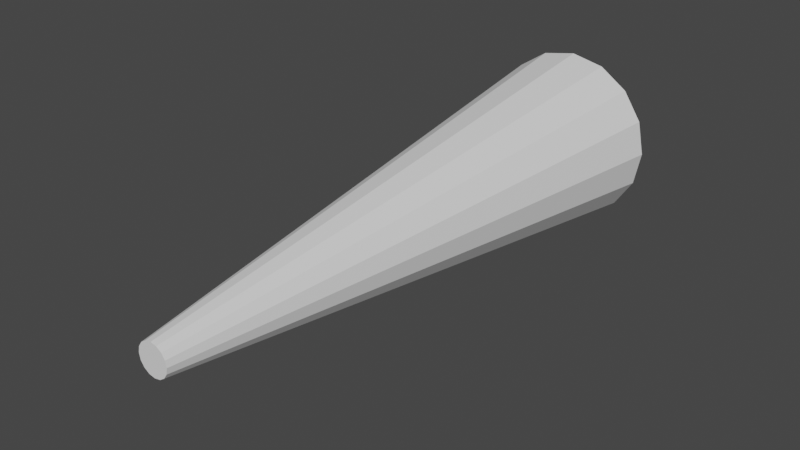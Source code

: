 # Source: Light_Beam.blend  (saved by Blender 2.91.10; exported with 4.5.12 LTS)
import bpy
from mathutils import Matrix  # noqa: F401  (used for matrix-valued properties, if any)

bpy.ops.wm.read_factory_settings(use_empty=True)
scene = bpy.context.scene
scene.name = 'Scene'

# ---- collections
col_collection = bpy.data.collections.new('Collection'); scene.collection.children.link(col_collection)

# ---- world
world_world = bpy.data.worlds.new('World'); scene.world = world_world
world_world.use_nodes = True; world_world.node_tree.nodes.clear()
_N = world_world.node_tree.nodes; _L = world_world.node_tree.links
n0 = _N.new('ShaderNodeOutputWorld'); n0.name = 'World Output'; n0.location = (300, 300)
n1 = _N.new('ShaderNodeBackground'); n1.name = 'Background'; n1.location = (10, 300)
n1.inputs[0].default_value = (0.05088, 0.05088, 0.05088, 1.0)
_L.new(n1.outputs[0], n0.inputs[0])
n0.is_active_output = True
world_world.color = (0.05088, 0.05088, 0.05088)
world_world.use_sun_shadow = False
world_world.sun_shadow_jitter_overblur = 0.0

# ---- meshes
me_cylinder = bpy.data.meshes.new('Cylinder')
me_cylinder.from_pydata([(1.29e-07, -2.463, -0.1427), (-1.722e-08, 2.595, -0.804), (0.05462, -2.463, -0.1319), (0.3077, 2.595, -0.7428), (0.1009, -2.463, -0.1009), (0.5685, 2.595, -0.5685), (0.1319, -2.463, -0.05462), (0.7428, 2.595, -0.3077), (0.1427, -2.463, 5.589e-08), (0.804, 2.595, 1.021e-08), (0.1319, -2.463, 0.05462), (0.7428, 2.595, 0.3077), (0.1009, -2.463, 0.1009), (0.5685, 2.595, 0.5685), (0.05462, -2.463, 0.1319), (0.3077, 2.595, 0.7428), (1.733e-07, -2.463, 0.1427), (1.593e-07, 2.595, 0.804), (-0.05462, -2.463, 0.1319), (-0.3077, 2.595, 0.7428), (-0.1009, -2.463, 0.1009), (-0.5685, 2.595, 0.5685), (-0.1319, -2.463, 0.05462), (-0.7428, 2.595, 0.3077), (-0.1427, -2.463, 2.09e-08), (-0.804, 2.595, -1.291e-07), (-0.1319, -2.463, -0.05462), (-0.7428, 2.595, -0.3077), (-0.1009, -2.463, -0.1009), (-0.5685, 2.595, -0.5685), (-0.05462, -2.463, -0.1319), (-0.3077, 2.595, -0.7428)], [], [(0, 1, 3, 2), (2, 3, 5, 4), (4, 5, 7, 6), (6, 7, 9, 8), (8, 9, 11, 10), (10, 11, 13, 12), (12, 13, 15, 14), (14, 15, 17, 16), (16, 17, 19, 18), (18, 19, 21, 20), (20, 21, 23, 22), (22, 23, 25, 24), (24, 25, 27, 26), (26, 27, 29, 28), (3, 1, 31, 29, 27, 25, 23, 21, 19, 17, 15, 13, 11, 9, 7, 5), (28, 29, 31, 30), (30, 31, 1, 0), (0, 2, 4, 6, 8, 10, 12, 14, 16, 18, 20, 22, 24, 26, 28, 30)])
_uv = me_cylinder.uv_layers.new(name='UVMap')
_uv.uv.foreach_set('vector', [1.0, 0.5, 1.0, 1.0, 0.9375, 1.0, 0.9375, 0.5, 0.9375, 0.5, 0.9375, 1.0, 0.875, 1.0, 0.875, 0.5, 0.875, 0.5, 0.875, 1.0, 0.8125, 1.0, 0.8125, 0.5, 0.8125, 0.5, 0.8125, 1.0, 0.75, 1.0, 0.75, 0.5, 0.75, 0.5, 0.75, 1.0, 0.6875, 1.0, 0.6875, 0.5, 0.6875, 0.5, 0.6875, 1.0, 0.625, 1.0, 0.625, 0.5, 0.625, 0.5, 0.625, 1.0, 0.5625, 1.0, 0.5625, 0.5, 0.5625, 0.5, 0.5625, 1.0, 0.5, 1.0, 0.5, 0.5, 0.5, 0.5, 0.5, 1.0, 0.4375, 1.0, 0.4375, 0.5, 0.4375, 0.5, 0.4375, 1.0, 0.375, 1.0, 0.375, 0.5, 0.375, 0.5, 0.375, 1.0, 0.3125, 1.0, 0.3125, 0.5, 0.3125, 0.5, 0.3125, 1.0, 0.25, 1.0, 0.25, 0.5, 0.25, 0.5, 0.25, 1.0, 0.1875, 1.0, 0.1875, 0.5, 0.1875, 0.5, 0.1875, 1.0, 0.125, 1.0, 0.125, 0.5, 0.3418, 0.4717, 0.25, 0.49, 0.1582, 0.4717, 0.08029, 0.4197, 0.02827, 0.3418, 0.01, 0.25, 0.02827, 0.1582, 0.08029, 0.08029, 0.1582, 0.02827, 0.25, 0.01, 0.3418, 0.02827, 0.4197, 0.08029, 0.4717, 0.1582, 0.49, 0.25, 0.4717, 0.3418, 0.4197, 0.4197, 0.125, 0.5, 0.125, 1.0, 0.0625, 1.0, 0.0625, 0.5, 0.0625, 0.5, 0.0625, 1.0, 0.0, 1.0, 0.0, 0.5, 0.75, 0.49, 0.8418, 0.4717, 0.9197, 0.4197, 0.9717, 0.3418, 0.99, 0.25, 0.9717, 0.1582, 0.9197, 0.08029, 0.8418, 0.02827, 0.75, 0.01, 0.6582, 0.02827, 0.5803, 0.08029, 0.5283, 0.1582, 0.51, 0.25, 0.5283, 0.3418, 0.5803, 0.4197, 0.6582, 0.4717])
me_cylinder.use_remesh_fix_poles = True
me_cylinder.use_remesh_preserve_attributes = False
me_cylinder.use_mirror_vertex_groups = False
me_cylinder.update()

# ---- objects
ob_light_beam = bpy.data.objects.new('Light Beam', me_cylinder)

# ---- transforms, parenting, visibility, modifiers, constraints
ob_light_beam.location = (0.0, 0.0, 0.0)
ob_light_beam.lineart.crease_threshold = 0.0

# ---- collection membership
col_collection.objects.link(ob_light_beam)

# ---- scene / render settings (as saved in the file)
scene.frame_start = 1; scene.frame_end = 250; scene.frame_set(1)
scene.render.engine = 'BLENDER_EEVEE_NEXT'
scene.render.film_transparent = True
scene.cycles.use_denoising = False
scene.cycles.samples = 128
scene.cycles.sampling_pattern = 'TABULATED_SOBOL'
scene.cycles.use_adaptive_sampling = False
scene.cycles.use_light_tree = False
scene.eevee.use_raytracing = True
scene.view_settings.view_transform = 'Filmic'
bpy.context.view_layer.update()

# ---- added for rendering (the .blend has no active camera and no usable light): camera, sun
cam_auto = bpy.data.cameras.new('AutoCamera')
cam_auto.lens = 50.0
cam_auto.sensor_width = 36.0
cam_auto.clip_end = 1000.0
ob_auto_camera = bpy.data.objects.new('AutoCamera', cam_auto)
scene.collection.objects.link(ob_auto_camera)
ob_auto_camera.location = (5.13025, -6.09026, 4.1042)
ob_auto_camera.rotation_euler = (1.09748, -7.21219e-08, 0.694738)
scene.camera = ob_auto_camera
light_auto_sun = bpy.data.lights.new('AutoSun', 'SUN')
light_auto_sun.energy = 3.0
light_auto_sun.angle = 0.0523599
ob_auto_sun = bpy.data.objects.new('AutoSun', light_auto_sun)
scene.collection.objects.link(ob_auto_sun)
ob_auto_sun.rotation_euler = (0.872665, 0.174533, 0.523599)
bpy.context.view_layer.update()
